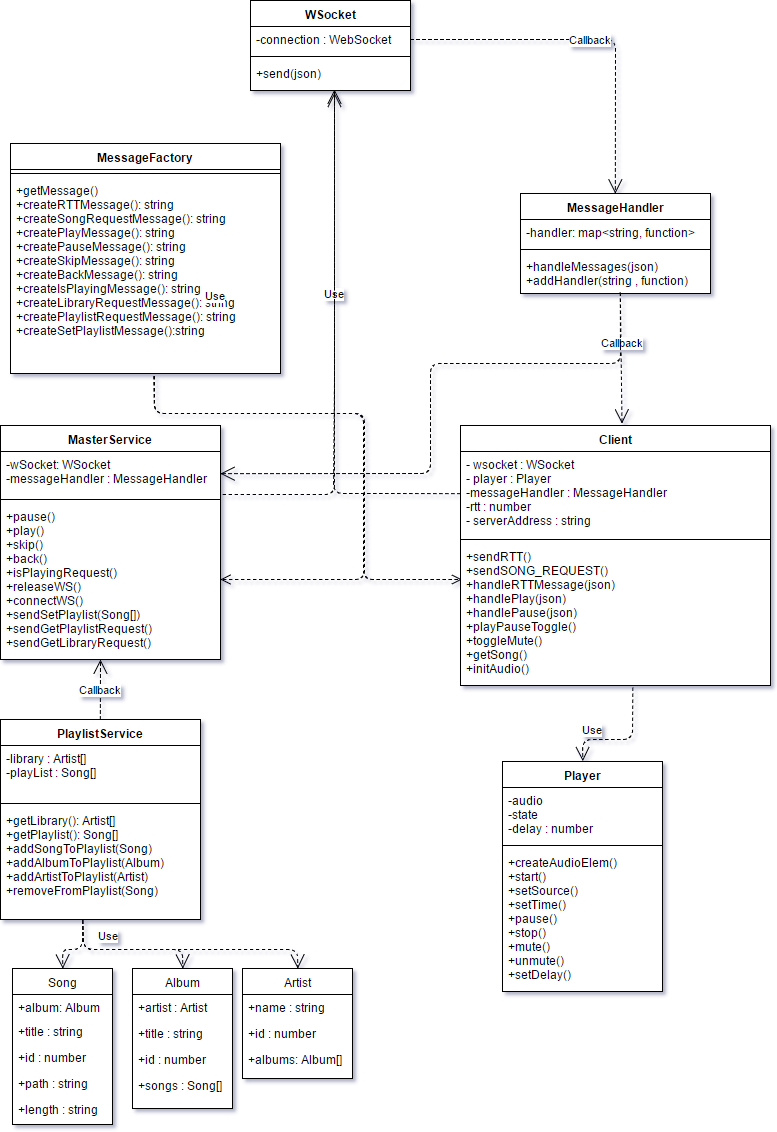

The diagram above was exported from draw.io. Its source (the exported page's mxGraphModel, read from the mxfile embedded in the PNG):
<mxGraphModel dx="1188" dy="608" grid="1" gridSize="10" guides="1" tooltips="1" connect="1" arrows="1" fold="1" page="1" pageScale="1" pageWidth="826" pageHeight="1169" background="#ffffff" math="0" shadow="0">
  <root>
    <mxCell id="0" />
    <mxCell id="1" parent="0" />
    <mxCell id="2" value="Player" style="swimlane;html=1;fontStyle=1;align=center;verticalAlign=top;childLayout=stackLayout;horizontal=1;startSize=26;horizontalStack=0;resizeParent=1;resizeLast=0;collapsible=1;marginBottom=0;swimlaneFillColor=#ffffff;" vertex="1" parent="1">
      <mxGeometry x="530" y="784" width="160" height="230" as="geometry" />
    </mxCell>
    <mxCell id="3" value="-audio&lt;div&gt;-state&lt;/div&gt;&lt;div&gt;-delay : number&lt;/div&gt;" style="text;html=1;strokeColor=none;fillColor=none;align=left;verticalAlign=top;spacingLeft=4;spacingRight=4;whiteSpace=wrap;overflow=hidden;rotatable=0;points=[[0,0.5],[1,0.5]];portConstraint=eastwest;" vertex="1" parent="2">
      <mxGeometry y="26" width="160" height="54" as="geometry" />
    </mxCell>
    <mxCell id="4" value="" style="line;html=1;strokeWidth=1;fillColor=none;align=left;verticalAlign=middle;spacingTop=-1;spacingLeft=3;spacingRight=3;rotatable=0;labelPosition=right;points=[];portConstraint=eastwest;" vertex="1" parent="2">
      <mxGeometry y="80" width="160" height="8" as="geometry" />
    </mxCell>
    <mxCell id="5" value="+createAudioElem()&lt;div&gt;+start()&lt;/div&gt;&lt;div&gt;+setSource()&lt;/div&gt;&lt;div&gt;+setTime()&lt;/div&gt;&lt;div&gt;+pause()&lt;/div&gt;&lt;div&gt;+stop()&lt;/div&gt;&lt;div&gt;+mute()&lt;/div&gt;&lt;div&gt;+unmute()&lt;/div&gt;&lt;div&gt;+setDelay()&lt;br&gt;&lt;div&gt;&lt;br&gt;&lt;/div&gt;&lt;/div&gt;" style="text;html=1;strokeColor=none;fillColor=none;align=left;verticalAlign=top;spacingLeft=4;spacingRight=4;whiteSpace=wrap;overflow=hidden;rotatable=0;points=[[0,0.5],[1,0.5]];portConstraint=eastwest;" vertex="1" parent="2">
      <mxGeometry y="88" width="160" height="142" as="geometry" />
    </mxCell>
    <mxCell id="6" value="MessageFactory" style="swimlane;html=1;fontStyle=1;align=center;verticalAlign=top;childLayout=stackLayout;horizontal=1;startSize=26;horizontalStack=0;resizeParent=1;resizeLast=0;collapsible=1;marginBottom=0;swimlaneFillColor=#ffffff;" vertex="1" parent="1">
      <mxGeometry x="38" y="166" width="270" height="230" as="geometry" />
    </mxCell>
    <mxCell id="7" value="" style="line;html=1;strokeWidth=1;fillColor=none;align=left;verticalAlign=middle;spacingTop=-1;spacingLeft=3;spacingRight=3;rotatable=0;labelPosition=right;points=[];portConstraint=eastwest;" vertex="1" parent="6">
      <mxGeometry y="26" width="270" height="8" as="geometry" />
    </mxCell>
    <mxCell id="8" value="+getMessage()&lt;div&gt;+createRTTMessage(): string&lt;br&gt;&lt;div&gt;+createSongRequestMessage(): string&lt;br&gt;&lt;/div&gt;&lt;/div&gt;&lt;div&gt;+createPlayMessage(): string&lt;br&gt;&lt;/div&gt;&lt;div&gt;+createPauseMessage(): string&lt;br&gt;&lt;/div&gt;&lt;div&gt;+createSkipMessage(): string&lt;br&gt;&lt;/div&gt;&lt;div&gt;+createBackMessage(): string&lt;br&gt;&lt;/div&gt;&lt;div&gt;+createIsPlayingMessage(): string&lt;br&gt;&lt;/div&gt;&lt;div&gt;+createLibraryRequestMessage(): string&lt;br&gt;&lt;/div&gt;&lt;div&gt;+&lt;span&gt;createPlaylistRequestMessage(): string&lt;/span&gt;&lt;/div&gt;&lt;div&gt;&lt;span&gt;+createSetPlaylistMessage():string&lt;/span&gt;&lt;/div&gt;" style="text;html=1;strokeColor=none;fillColor=none;align=left;verticalAlign=top;spacingLeft=4;spacingRight=4;whiteSpace=wrap;overflow=hidden;rotatable=0;points=[[0,0.5],[1,0.5]];portConstraint=eastwest;" vertex="1" parent="6">
      <mxGeometry y="34" width="270" height="196" as="geometry" />
    </mxCell>
    <mxCell id="9" value="MessageHandler" style="swimlane;html=1;fontStyle=1;align=center;verticalAlign=top;childLayout=stackLayout;horizontal=1;startSize=26;horizontalStack=0;resizeParent=1;resizeLast=0;collapsible=1;marginBottom=0;swimlaneFillColor=#ffffff;" vertex="1" parent="1">
      <mxGeometry x="548" y="216" width="190" height="100" as="geometry" />
    </mxCell>
    <mxCell id="10" value="-handler: map&amp;lt;string, function&amp;gt;" style="text;html=1;strokeColor=none;fillColor=none;align=left;verticalAlign=top;spacingLeft=4;spacingRight=4;whiteSpace=wrap;overflow=hidden;rotatable=0;points=[[0,0.5],[1,0.5]];portConstraint=eastwest;" vertex="1" parent="9">
      <mxGeometry y="26" width="190" height="26" as="geometry" />
    </mxCell>
    <mxCell id="11" value="" style="line;html=1;strokeWidth=1;fillColor=none;align=left;verticalAlign=middle;spacingTop=-1;spacingLeft=3;spacingRight=3;rotatable=0;labelPosition=right;points=[];portConstraint=eastwest;" vertex="1" parent="9">
      <mxGeometry y="52" width="190" height="8" as="geometry" />
    </mxCell>
    <mxCell id="12" value="+handleMessages(json)&lt;div&gt;+addHandler(string , function)&lt;/div&gt;" style="text;html=1;strokeColor=none;fillColor=none;align=left;verticalAlign=top;spacingLeft=4;spacingRight=4;whiteSpace=wrap;overflow=hidden;rotatable=0;points=[[0,0.5],[1,0.5]];portConstraint=eastwest;" vertex="1" parent="9">
      <mxGeometry y="60" width="190" height="40" as="geometry" />
    </mxCell>
    <mxCell id="17" value="WSocket" style="swimlane;html=1;fontStyle=1;align=center;verticalAlign=top;childLayout=stackLayout;horizontal=1;startSize=26;horizontalStack=0;resizeParent=1;resizeLast=0;collapsible=1;marginBottom=0;swimlaneFillColor=#ffffff;" vertex="1" parent="1">
      <mxGeometry x="278" y="23" width="160" height="90" as="geometry" />
    </mxCell>
    <mxCell id="18" value="-connection : WebSocket" style="text;html=1;strokeColor=none;fillColor=none;align=left;verticalAlign=top;spacingLeft=4;spacingRight=4;whiteSpace=wrap;overflow=hidden;rotatable=0;points=[[0,0.5],[1,0.5]];portConstraint=eastwest;" vertex="1" parent="17">
      <mxGeometry y="26" width="160" height="26" as="geometry" />
    </mxCell>
    <mxCell id="19" value="" style="line;html=1;strokeWidth=1;fillColor=none;align=left;verticalAlign=middle;spacingTop=-1;spacingLeft=3;spacingRight=3;rotatable=0;labelPosition=right;points=[];portConstraint=eastwest;" vertex="1" parent="17">
      <mxGeometry y="52" width="160" height="8" as="geometry" />
    </mxCell>
    <mxCell id="20" value="+send(json)" style="text;html=1;strokeColor=none;fillColor=none;align=left;verticalAlign=top;spacingLeft=4;spacingRight=4;whiteSpace=wrap;overflow=hidden;rotatable=0;points=[[0,0.5],[1,0.5]];portConstraint=eastwest;" vertex="1" parent="17">
      <mxGeometry y="60" width="160" height="26" as="geometry" />
    </mxCell>
    <mxCell id="21" value="MasterService" style="swimlane;html=1;fontStyle=1;align=center;verticalAlign=top;childLayout=stackLayout;horizontal=1;startSize=26;horizontalStack=0;resizeParent=1;resizeLast=0;collapsible=1;marginBottom=0;swimlaneFillColor=#ffffff;" vertex="1" parent="1">
      <mxGeometry x="28" y="448" width="220" height="234" as="geometry" />
    </mxCell>
    <mxCell id="22" value="-wSocket: WSocket&lt;div&gt;-messageHandler : MessageHandler&lt;/div&gt;" style="text;html=1;strokeColor=none;fillColor=none;align=left;verticalAlign=top;spacingLeft=4;spacingRight=4;whiteSpace=wrap;overflow=hidden;rotatable=0;points=[[0,0.5],[1,0.5]];portConstraint=eastwest;" vertex="1" parent="21">
      <mxGeometry y="26" width="220" height="44" as="geometry" />
    </mxCell>
    <mxCell id="23" value="" style="line;html=1;strokeWidth=1;fillColor=none;align=left;verticalAlign=middle;spacingTop=-1;spacingLeft=3;spacingRight=3;rotatable=0;labelPosition=right;points=[];portConstraint=eastwest;" vertex="1" parent="21">
      <mxGeometry y="70" width="220" height="8" as="geometry" />
    </mxCell>
    <mxCell id="24" value="+pause()&lt;div&gt;+play()&lt;/div&gt;&lt;div&gt;+skip()&lt;/div&gt;&lt;div&gt;+back()&lt;/div&gt;&lt;div&gt;+isPlayingRequest()&lt;/div&gt;&lt;div&gt;&lt;span&gt;+releaseWS()&lt;/span&gt;&lt;/div&gt;&lt;div&gt;+connectWS()&lt;/div&gt;&lt;div&gt;+sendSetPlaylist(Song[])&lt;/div&gt;&lt;div&gt;+sendGetPlaylistRequest()&lt;/div&gt;&lt;div&gt;+sendGetLibraryRequest()&lt;/div&gt;" style="text;html=1;strokeColor=none;fillColor=none;align=left;verticalAlign=top;spacingLeft=4;spacingRight=4;whiteSpace=wrap;overflow=hidden;rotatable=0;points=[[0,0.5],[1,0.5]];portConstraint=eastwest;" vertex="1" parent="21">
      <mxGeometry y="78" width="220" height="152" as="geometry" />
    </mxCell>
    <mxCell id="25" value="PlaylistService" style="swimlane;html=1;fontStyle=1;align=center;verticalAlign=top;childLayout=stackLayout;horizontal=1;startSize=26;horizontalStack=0;resizeParent=1;resizeLast=0;collapsible=1;marginBottom=0;swimlaneFillColor=#ffffff;" vertex="1" parent="1">
      <mxGeometry x="28" y="742" width="200" height="200" as="geometry">
        <mxRectangle x="10" y="770" width="110" height="26" as="alternateBounds" />
      </mxGeometry>
    </mxCell>
    <mxCell id="26" value="-library : Artist[]&lt;div&gt;-playList : Song[]&lt;br&gt;&lt;div&gt;&lt;br&gt;&lt;/div&gt;&lt;/div&gt;" style="text;html=1;strokeColor=none;fillColor=none;align=left;verticalAlign=top;spacingLeft=4;spacingRight=4;whiteSpace=wrap;overflow=hidden;rotatable=0;points=[[0,0.5],[1,0.5]];portConstraint=eastwest;" vertex="1" parent="25">
      <mxGeometry y="26" width="200" height="54" as="geometry" />
    </mxCell>
    <mxCell id="27" value="" style="line;html=1;strokeWidth=1;fillColor=none;align=left;verticalAlign=middle;spacingTop=-1;spacingLeft=3;spacingRight=3;rotatable=0;labelPosition=right;points=[];portConstraint=eastwest;" vertex="1" parent="25">
      <mxGeometry y="80" width="200" height="8" as="geometry" />
    </mxCell>
    <mxCell id="28" value="+getLibrary(): Artist[]&lt;div&gt;+getPlaylist(): Song[]&lt;/div&gt;&lt;div&gt;+addSongToPlaylist(Song)&lt;/div&gt;&lt;div&gt;+addAlbumToPlaylist(Album)&lt;/div&gt;&lt;div&gt;+addArtistToPlaylist(Artist)&lt;/div&gt;&lt;div&gt;+removeFromPlaylist(Song)&lt;br&gt;&lt;div&gt;&lt;br&gt;&lt;/div&gt;&lt;/div&gt;" style="text;html=1;strokeColor=none;fillColor=none;align=left;verticalAlign=top;spacingLeft=4;spacingRight=4;whiteSpace=wrap;overflow=hidden;rotatable=0;points=[[0,0.5],[1,0.5]];portConstraint=eastwest;" vertex="1" parent="25">
      <mxGeometry y="88" width="200" height="112" as="geometry" />
    </mxCell>
    <mxCell id="29" value="Artist" style="swimlane;html=1;fontStyle=0;childLayout=stackLayout;horizontal=1;startSize=26;fillColor=none;horizontalStack=0;resizeParent=1;resizeLast=0;collapsible=1;marginBottom=0;swimlaneFillColor=#ffffff;" vertex="1" parent="1">
      <mxGeometry x="270" y="991" width="110" height="110" as="geometry" />
    </mxCell>
    <mxCell id="30" value="+name : string" style="text;html=1;strokeColor=none;fillColor=none;align=left;verticalAlign=top;spacingLeft=4;spacingRight=4;whiteSpace=wrap;overflow=hidden;rotatable=0;points=[[0,0.5],[1,0.5]];portConstraint=eastwest;" vertex="1" parent="29">
      <mxGeometry y="26" width="110" height="26" as="geometry" />
    </mxCell>
    <mxCell id="31" value="+id : number" style="text;html=1;strokeColor=none;fillColor=none;align=left;verticalAlign=top;spacingLeft=4;spacingRight=4;whiteSpace=wrap;overflow=hidden;rotatable=0;points=[[0,0.5],[1,0.5]];portConstraint=eastwest;" vertex="1" parent="29">
      <mxGeometry y="52" width="110" height="26" as="geometry" />
    </mxCell>
    <mxCell id="32" value="+albums: Album[]" style="text;html=1;strokeColor=none;fillColor=none;align=left;verticalAlign=top;spacingLeft=4;spacingRight=4;whiteSpace=wrap;overflow=hidden;rotatable=0;points=[[0,0.5],[1,0.5]];portConstraint=eastwest;" vertex="1" parent="29">
      <mxGeometry y="78" width="110" height="26" as="geometry" />
    </mxCell>
    <mxCell id="33" value="Album" style="swimlane;html=1;fontStyle=0;childLayout=stackLayout;horizontal=1;startSize=26;fillColor=none;horizontalStack=0;resizeParent=1;resizeLast=0;collapsible=1;marginBottom=0;swimlaneFillColor=#ffffff;" vertex="1" parent="1">
      <mxGeometry x="160" y="991" width="100" height="140" as="geometry" />
    </mxCell>
    <mxCell id="34" value="+artist : Artist" style="text;html=1;strokeColor=none;fillColor=none;align=left;verticalAlign=top;spacingLeft=4;spacingRight=4;whiteSpace=wrap;overflow=hidden;rotatable=0;points=[[0,0.5],[1,0.5]];portConstraint=eastwest;" vertex="1" parent="33">
      <mxGeometry y="26" width="100" height="26" as="geometry" />
    </mxCell>
    <mxCell id="35" value="+title : string" style="text;html=1;strokeColor=none;fillColor=none;align=left;verticalAlign=top;spacingLeft=4;spacingRight=4;whiteSpace=wrap;overflow=hidden;rotatable=0;points=[[0,0.5],[1,0.5]];portConstraint=eastwest;" vertex="1" parent="33">
      <mxGeometry y="52" width="100" height="26" as="geometry" />
    </mxCell>
    <mxCell id="36" value="+id : number" style="text;html=1;strokeColor=none;fillColor=none;align=left;verticalAlign=top;spacingLeft=4;spacingRight=4;whiteSpace=wrap;overflow=hidden;rotatable=0;points=[[0,0.5],[1,0.5]];portConstraint=eastwest;" vertex="1" parent="33">
      <mxGeometry y="78" width="100" height="26" as="geometry" />
    </mxCell>
    <mxCell id="37" value="+songs : Song[]" style="text;html=1;strokeColor=none;fillColor=none;align=left;verticalAlign=top;spacingLeft=4;spacingRight=4;whiteSpace=wrap;overflow=hidden;rotatable=0;points=[[0,0.5],[1,0.5]];portConstraint=eastwest;" vertex="1" parent="33">
      <mxGeometry y="104" width="100" height="26" as="geometry" />
    </mxCell>
    <mxCell id="38" value="Song" style="swimlane;html=1;fontStyle=0;childLayout=stackLayout;horizontal=1;startSize=26;fillColor=none;horizontalStack=0;resizeParent=1;resizeLast=0;collapsible=1;marginBottom=0;swimlaneFillColor=#ffffff;" vertex="1" parent="1">
      <mxGeometry x="40" y="991" width="100" height="156" as="geometry" />
    </mxCell>
    <mxCell id="39" value="+album: Album" style="text;html=1;strokeColor=none;fillColor=none;align=left;verticalAlign=top;spacingLeft=4;spacingRight=4;whiteSpace=wrap;overflow=hidden;rotatable=0;points=[[0,0.5],[1,0.5]];portConstraint=eastwest;" vertex="1" parent="38">
      <mxGeometry y="26" width="100" height="24" as="geometry" />
    </mxCell>
    <mxCell id="40" value="+title : string" style="text;html=1;strokeColor=none;fillColor=none;align=left;verticalAlign=top;spacingLeft=4;spacingRight=4;whiteSpace=wrap;overflow=hidden;rotatable=0;points=[[0,0.5],[1,0.5]];portConstraint=eastwest;" vertex="1" parent="38">
      <mxGeometry y="50" width="100" height="26" as="geometry" />
    </mxCell>
    <mxCell id="41" value="+id : number" style="text;html=1;strokeColor=none;fillColor=none;align=left;verticalAlign=top;spacingLeft=4;spacingRight=4;whiteSpace=wrap;overflow=hidden;rotatable=0;points=[[0,0.5],[1,0.5]];portConstraint=eastwest;" vertex="1" parent="38">
      <mxGeometry y="76" width="100" height="26" as="geometry" />
    </mxCell>
    <mxCell id="42" value="+path : string" style="text;html=1;strokeColor=none;fillColor=none;align=left;verticalAlign=top;spacingLeft=4;spacingRight=4;whiteSpace=wrap;overflow=hidden;rotatable=0;points=[[0,0.5],[1,0.5]];portConstraint=eastwest;" vertex="1" parent="38">
      <mxGeometry y="102" width="100" height="26" as="geometry" />
    </mxCell>
    <mxCell id="43" value="+length : string" style="text;html=1;strokeColor=none;fillColor=none;align=left;verticalAlign=top;spacingLeft=4;spacingRight=4;whiteSpace=wrap;overflow=hidden;rotatable=0;points=[[0,0.5],[1,0.5]];portConstraint=eastwest;" vertex="1" parent="38">
      <mxGeometry y="128" width="100" height="26" as="geometry" />
    </mxCell>
    <mxCell id="44" value="Client" style="swimlane;html=1;fontStyle=1;align=center;verticalAlign=top;childLayout=stackLayout;horizontal=1;startSize=26;horizontalStack=0;resizeParent=1;resizeLast=0;collapsible=1;marginBottom=0;swimlaneFillColor=#ffffff;" vertex="1" parent="1">
      <mxGeometry x="488" y="448" width="310" height="260" as="geometry" />
    </mxCell>
    <mxCell id="45" value="- wsocket : WSocket&lt;div&gt;- player : Player&lt;br&gt;&lt;/div&gt;&lt;div&gt;-messageHandler : MessageHandler&lt;/div&gt;&lt;div&gt;-rtt : number&lt;/div&gt;&lt;div&gt;- serverAddress : string&lt;br&gt;&lt;/div&gt;" style="text;html=1;strokeColor=none;fillColor=none;align=left;verticalAlign=top;spacingLeft=4;spacingRight=4;whiteSpace=wrap;overflow=hidden;rotatable=0;points=[[0,0.5],[1,0.5]];portConstraint=eastwest;" vertex="1" parent="44">
      <mxGeometry y="26" width="310" height="84" as="geometry" />
    </mxCell>
    <mxCell id="46" value="" style="line;html=1;strokeWidth=1;fillColor=none;align=left;verticalAlign=middle;spacingTop=-1;spacingLeft=3;spacingRight=3;rotatable=0;labelPosition=right;points=[];portConstraint=eastwest;" vertex="1" parent="44">
      <mxGeometry y="110" width="310" height="8" as="geometry" />
    </mxCell>
    <mxCell id="47" value="+sendRTT()&lt;div&gt;+sendSONG_REQUEST()&lt;/div&gt;&lt;div&gt;+handleRTTMessage(json)&lt;/div&gt;&lt;div&gt;+handlePlay(json)&lt;/div&gt;&lt;div&gt;+handlePause(json)&lt;/div&gt;&lt;div&gt;+playPauseToggle()&lt;/div&gt;&lt;div&gt;+toggleMute()&lt;/div&gt;&lt;div&gt;+getSong()&lt;/div&gt;&lt;div&gt;+initAudio()&lt;/div&gt;&lt;div&gt;&lt;br&gt;&lt;/div&gt;" style="text;html=1;strokeColor=none;fillColor=none;align=left;verticalAlign=top;spacingLeft=4;spacingRight=4;whiteSpace=wrap;overflow=hidden;rotatable=0;points=[[0,0.5],[1,0.5]];portConstraint=eastwest;" vertex="1" parent="44">
      <mxGeometry y="118" width="310" height="142" as="geometry" />
    </mxCell>
    <mxCell id="48" value="" style="html=1;verticalAlign=bottom;endArrow=open;dashed=1;endSize=8;exitX=0.533;exitY=1.015;exitPerimeter=0;entryX=1;entryY=0.5;" edge="1" source="8" target="24" parent="1">
      <mxGeometry relative="1" as="geometry">
        <mxPoint x="78" y="736" as="sourcePoint" />
        <mxPoint x="-2" y="736" as="targetPoint" />
        <Array as="points">
          <mxPoint x="182" y="436" />
          <mxPoint x="392" y="436" />
          <mxPoint x="392" y="602" />
        </Array>
      </mxGeometry>
    </mxCell>
    <mxCell id="49" value="" style="html=1;verticalAlign=bottom;endArrow=open;dashed=1;endSize=8;entryX=0.005;entryY=0.251;entryPerimeter=0;exitX=0.531;exitY=1.013;exitPerimeter=0;" edge="1" source="8" target="47" parent="1">
      <mxGeometry x="-1" y="-297" relative="1" as="geometry">
        <mxPoint x="368" y="496" as="sourcePoint" />
        <mxPoint x="288" y="496" as="targetPoint" />
        <Array as="points">
          <mxPoint x="182" y="436" />
          <mxPoint x="391" y="436" />
          <mxPoint x="391" y="602" />
        </Array>
        <mxPoint x="200" y="77" as="offset" />
      </mxGeometry>
    </mxCell>
    <mxCell id="50" value="Use" style="endArrow=open;endSize=12;dashed=1;html=1;entryX=0.524;entryY=1.121;entryPerimeter=0;exitX=0;exitY=0.5;" edge="1" source="45" target="20" parent="1">
      <mxGeometry x="-12" y="-434" width="160" as="geometry">
        <mxPoint x="358" y="292" as="sourcePoint" />
        <mxPoint x="358.20000000000005" y="113.20000000000005" as="targetPoint" />
        <Array as="points">
          <mxPoint x="418" y="516" />
          <mxPoint x="361" y="516" />
          <mxPoint x="362" y="406" />
        </Array>
        <mxPoint x="-63" y="2" as="offset" />
      </mxGeometry>
    </mxCell>
    <mxCell id="51" value="Callback" style="endArrow=open;endSize=12;dashed=1;html=1;exitX=0.526;exitY=0.986;exitPerimeter=0;entryX=0.52;entryY=-0.006;entryPerimeter=0;" edge="1" source="12" target="44" parent="1">
      <mxGeometry x="-12" y="-434" width="160" as="geometry">
        <mxPoint x="718" y="466" as="sourcePoint" />
        <mxPoint x="643" y="448" as="targetPoint" />
        <mxPoint x="1" y="-15" as="offset" />
      </mxGeometry>
    </mxCell>
    <mxCell id="52" value="" style="endArrow=open;endSize=12;dashed=1;html=1;entryX=1;entryY=0.5;exitX=0.526;exitY=0.986;exitPerimeter=0;" edge="1" source="12" target="22" parent="1">
      <mxGeometry x="728" y="297.20000000000005" width="160" as="geometry">
        <mxPoint x="728" y="476" as="sourcePoint" />
        <mxPoint x="728.2" y="297.20000000000005" as="targetPoint" />
        <Array as="points">
          <mxPoint x="648" y="386" />
          <mxPoint x="458" y="386" />
          <mxPoint x="458" y="496" />
        </Array>
      </mxGeometry>
    </mxCell>
    <mxCell id="53" value="Use" style="endArrow=open;endSize=12;dashed=1;html=1;entryX=0.525;entryY=1.231;entryPerimeter=0;exitX=1.009;exitY=0.977;exitPerimeter=0;" edge="1" source="22" target="20" parent="1">
      <mxGeometry x="-2" y="-424" width="160" as="geometry">
        <mxPoint x="498" y="526" as="sourcePoint" />
        <mxPoint x="372" y="122" as="targetPoint" />
        <Array as="points">
          <mxPoint x="362" y="517" />
          <mxPoint x="362" y="416" />
        </Array>
        <mxPoint x="-63" y="2" as="offset" />
      </mxGeometry>
    </mxCell>
    <mxCell id="54" value="Callback" style="endArrow=open;endSize=12;dashed=1;html=1;exitX=0.5;exitY=0;" edge="1" source="25" parent="1">
      <mxGeometry width="160" relative="1" as="geometry">
        <mxPoint x="58" y="952" as="sourcePoint" />
        <mxPoint x="128" y="682" as="targetPoint" />
      </mxGeometry>
    </mxCell>
    <mxCell id="55" value="Use" style="endArrow=open;endSize=12;dashed=1;html=1;exitX=0.411;exitY=1.004;exitPerimeter=0;entryX=0.5;entryY=0;" edge="1" source="28" target="38" parent="1">
      <mxGeometry x="-0.5383" y="26" width="160" relative="1" as="geometry">
        <mxPoint x="68" y="952" as="sourcePoint" />
        <mxPoint x="228" y="952" as="targetPoint" />
        <Array as="points">
          <mxPoint x="110" y="972" />
          <mxPoint x="90" y="972" />
        </Array>
        <mxPoint as="offset" />
      </mxGeometry>
    </mxCell>
    <mxCell id="56" value="" style="endArrow=open;endSize=12;dashed=1;html=1;entryX=0.5;entryY=0;exitX=0.413;exitY=1.011;exitPerimeter=0;" edge="1" source="28" target="29" parent="1">
      <mxGeometry width="160" relative="1" as="geometry">
        <mxPoint x="125" y="942" as="sourcePoint" />
        <mxPoint x="180" y="1212" as="targetPoint" />
        <Array as="points">
          <mxPoint x="111" y="972" />
          <mxPoint x="325" y="972" />
        </Array>
      </mxGeometry>
    </mxCell>
    <mxCell id="57" value="" style="endArrow=open;endSize=12;dashed=1;html=1;exitX=0.413;exitY=1.011;exitPerimeter=0;entryX=0.5;entryY=0;" edge="1" source="28" target="33" parent="1">
      <mxGeometry width="160" relative="1" as="geometry">
        <mxPoint x="130" y="947" as="sourcePoint" />
        <mxPoint x="250" y="975.8" as="targetPoint" />
        <Array as="points">
          <mxPoint x="111" y="972" />
          <mxPoint x="210" y="972" />
        </Array>
      </mxGeometry>
    </mxCell>
    <mxCell id="59" value="Use" style="endArrow=open;endSize=12;dashed=1;html=1;exitX=0.557;exitY=1.014;exitPerimeter=0;entryX=0.5;entryY=0;" edge="1" source="47" target="2" parent="1">
      <mxGeometry x="0.4839" y="-10" width="160" relative="1" as="geometry">
        <mxPoint x="488" y="762" as="sourcePoint" />
        <mxPoint x="648" y="762" as="targetPoint" />
        <Array as="points">
          <mxPoint x="660" y="762" />
          <mxPoint x="610" y="762" />
        </Array>
        <mxPoint as="offset" />
      </mxGeometry>
    </mxCell>
    <mxCell id="60" value="Callback" style="endArrow=open;endSize=12;dashed=1;html=1;entryX=0.5;entryY=0;" edge="1" parent="1" target="9">
      <mxGeometry width="160" relative="1" as="geometry">
        <mxPoint x="438" y="62" as="sourcePoint" />
        <mxPoint x="598" y="62" as="targetPoint" />
        <Array as="points">
          <mxPoint x="643" y="62" />
        </Array>
      </mxGeometry>
    </mxCell>
  </root>
</mxGraphModel>